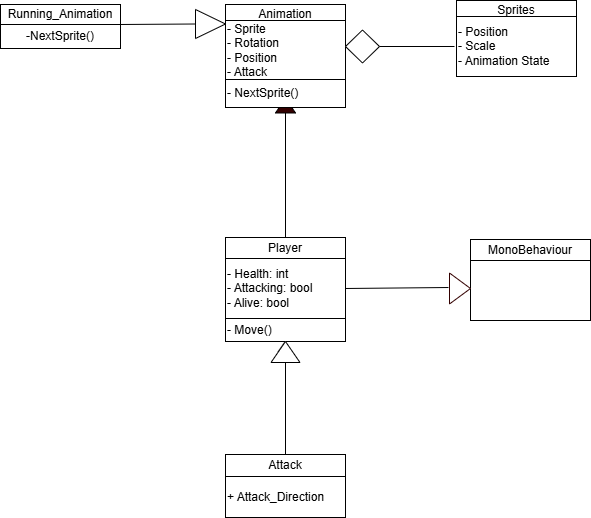

The diagram above was exported from draw.io. Its source (the exported page's mxGraphModel, read from the mxfile embedded in the PNG):
<mxGraphModel dx="1988" dy="1316" grid="0" gridSize="10" guides="1" tooltips="1" connect="1" arrows="1" fold="1" page="0" pageScale="1" pageWidth="850" pageHeight="1100" math="0" shadow="0">
  <root>
    <mxCell id="0" />
    <mxCell id="1" parent="0" />
    <mxCell id="eJeSL6vq86KR7d3NF9NJ-1" value="Player" style="rounded=0;whiteSpace=wrap;html=1;" parent="1" vertex="1">
      <mxGeometry x="188" y="172" width="120" height="21" as="geometry" />
    </mxCell>
    <mxCell id="eJeSL6vq86KR7d3NF9NJ-2" value="- Health: int&lt;div&gt;- Attacking: bool&lt;/div&gt;&lt;div&gt;- Alive: bool&lt;/div&gt;" style="rounded=0;whiteSpace=wrap;html=1;align=left;" parent="1" vertex="1">
      <mxGeometry x="188" y="193" width="120" height="60" as="geometry" />
    </mxCell>
    <mxCell id="eJeSL6vq86KR7d3NF9NJ-3" value="- Move()" style="rounded=0;whiteSpace=wrap;html=1;align=left;" parent="1" vertex="1">
      <mxGeometry x="188" y="253" width="120" height="23" as="geometry" />
    </mxCell>
    <mxCell id="eJeSL6vq86KR7d3NF9NJ-4" value="Attack" style="rounded=0;whiteSpace=wrap;html=1;" parent="1" vertex="1">
      <mxGeometry x="188" y="389" width="120" height="22" as="geometry" />
    </mxCell>
    <mxCell id="eJeSL6vq86KR7d3NF9NJ-5" value="+ Attack_Direction" style="rounded=0;whiteSpace=wrap;html=1;align=left;" parent="1" vertex="1">
      <mxGeometry x="188" y="411" width="120" height="41" as="geometry" />
    </mxCell>
    <mxCell id="eJeSL6vq86KR7d3NF9NJ-7" value="Animation" style="rounded=0;whiteSpace=wrap;html=1;" parent="1" vertex="1">
      <mxGeometry x="188" y="-61" width="120" height="20" as="geometry" />
    </mxCell>
    <mxCell id="eJeSL6vq86KR7d3NF9NJ-8" value="- Sprite&lt;div&gt;&lt;div&gt;- Rotation&lt;/div&gt;&lt;/div&gt;&lt;div&gt;- Position&lt;/div&gt;&lt;div&gt;- Attack&lt;/div&gt;" style="rounded=0;whiteSpace=wrap;html=1;align=left;" parent="1" vertex="1">
      <mxGeometry x="188" y="-45" width="120" height="59" as="geometry" />
    </mxCell>
    <mxCell id="eJeSL6vq86KR7d3NF9NJ-23" value="" style="endArrow=none;html=1;rounded=0;fontSize=12;startSize=8;endSize=8;curved=1;entryX=1;entryY=0.5;entryDx=0;entryDy=0;exitX=0.5;exitY=0;exitDx=0;exitDy=0;" parent="1" source="eJeSL6vq86KR7d3NF9NJ-1" target="eJeSL6vq86KR7d3NF9NJ-11" edge="1">
      <mxGeometry width="50" height="50" relative="1" as="geometry">
        <mxPoint x="248" y="172" as="sourcePoint" />
        <mxPoint x="248" y="34" as="targetPoint" />
      </mxGeometry>
    </mxCell>
    <mxCell id="eJeSL6vq86KR7d3NF9NJ-11" value="" style="triangle;whiteSpace=wrap;html=1;rotation=-90;fillColor=#330000;" parent="1" vertex="1">
      <mxGeometry x="240.5" y="30" width="15" height="20" as="geometry" />
    </mxCell>
    <mxCell id="Gmm1rvs84twSKi7SWrDY-1" value="" style="endArrow=none;html=1;rounded=0;exitX=0.5;exitY=0;exitDx=0;exitDy=0;entryX=0.5;entryY=1;entryDx=0;entryDy=0;" parent="1" source="Gmm1rvs84twSKi7SWrDY-2" target="eJeSL6vq86KR7d3NF9NJ-3" edge="1">
      <mxGeometry width="50" height="50" relative="1" as="geometry">
        <mxPoint x="138" y="314" as="sourcePoint" />
        <mxPoint x="188" y="264" as="targetPoint" />
      </mxGeometry>
    </mxCell>
    <mxCell id="Gmm1rvs84twSKi7SWrDY-3" value="" style="endArrow=none;html=1;rounded=0;exitX=0.5;exitY=0;exitDx=0;exitDy=0;entryX=1;entryY=0.5;entryDx=0;entryDy=0;" parent="1" source="eJeSL6vq86KR7d3NF9NJ-4" target="Gmm1rvs84twSKi7SWrDY-2" edge="1">
      <mxGeometry width="50" height="50" relative="1" as="geometry">
        <mxPoint x="248" y="389" as="sourcePoint" />
        <mxPoint x="248" y="276" as="targetPoint" />
      </mxGeometry>
    </mxCell>
    <mxCell id="Gmm1rvs84twSKi7SWrDY-2" value="" style="triangle;whiteSpace=wrap;html=1;rotation=-90;" parent="1" vertex="1">
      <mxGeometry x="237.5" y="272" width="21" height="29" as="geometry" />
    </mxCell>
    <mxCell id="glc60vM02TRJPgRIa0K7-2" value="Sprites" style="rounded=0;whiteSpace=wrap;html=1;" vertex="1" parent="1">
      <mxGeometry x="419" y="-65" width="120" height="20" as="geometry" />
    </mxCell>
    <mxCell id="glc60vM02TRJPgRIa0K7-3" value="- Position&lt;div&gt;- Scale&lt;/div&gt;&lt;div&gt;- Animation State&lt;/div&gt;" style="rounded=0;whiteSpace=wrap;html=1;align=left;" vertex="1" parent="1">
      <mxGeometry x="419" y="-49" width="120" height="60" as="geometry" />
    </mxCell>
    <mxCell id="glc60vM02TRJPgRIa0K7-5" value="MonoBehaviour" style="rounded=0;whiteSpace=wrap;html=1;" vertex="1" parent="1">
      <mxGeometry x="433" y="174" width="120" height="21" as="geometry" />
    </mxCell>
    <mxCell id="glc60vM02TRJPgRIa0K7-6" value="" style="rounded=0;whiteSpace=wrap;html=1;" vertex="1" parent="1">
      <mxGeometry x="433" y="195" width="120" height="60" as="geometry" />
    </mxCell>
    <mxCell id="glc60vM02TRJPgRIa0K7-8" value="" style="triangle;whiteSpace=wrap;html=1;strokeColor=#330000;" vertex="1" parent="1">
      <mxGeometry x="412" y="207.5" width="21" height="31" as="geometry" />
    </mxCell>
    <mxCell id="glc60vM02TRJPgRIa0K7-11" value="" style="endArrow=none;html=1;rounded=0;" edge="1" parent="1">
      <mxGeometry width="50" height="50" relative="1" as="geometry">
        <mxPoint x="417" y="-19" as="sourcePoint" />
        <mxPoint x="334" y="-19" as="targetPoint" />
      </mxGeometry>
    </mxCell>
    <mxCell id="glc60vM02TRJPgRIa0K7-17" value="" style="endArrow=none;html=1;rounded=0;exitX=1;exitY=0.5;exitDx=0;exitDy=0;" edge="1" parent="1" source="eJeSL6vq86KR7d3NF9NJ-2">
      <mxGeometry width="50" height="50" relative="1" as="geometry">
        <mxPoint x="361" y="272" as="sourcePoint" />
        <mxPoint x="411" y="222" as="targetPoint" />
      </mxGeometry>
    </mxCell>
    <mxCell id="glc60vM02TRJPgRIa0K7-18" value="" style="rhombus;whiteSpace=wrap;html=1;" vertex="1" parent="1">
      <mxGeometry x="308" y="-35.5" width="34" height="33" as="geometry" />
    </mxCell>
    <mxCell id="glc60vM02TRJPgRIa0K7-19" value="Running_Animation" style="rounded=0;whiteSpace=wrap;html=1;" vertex="1" parent="1">
      <mxGeometry x="-37" y="-61" width="120" height="20" as="geometry" />
    </mxCell>
    <mxCell id="glc60vM02TRJPgRIa0K7-21" value="- NextSprite()" style="rounded=0;whiteSpace=wrap;html=1;align=left;" vertex="1" parent="1">
      <mxGeometry x="188" y="14" width="120" height="28" as="geometry" />
    </mxCell>
    <mxCell id="glc60vM02TRJPgRIa0K7-22" value="-NextSprite()" style="rounded=0;whiteSpace=wrap;html=1;" vertex="1" parent="1">
      <mxGeometry x="-37" y="-41" width="120" height="24" as="geometry" />
    </mxCell>
    <mxCell id="glc60vM02TRJPgRIa0K7-23" value="" style="triangle;whiteSpace=wrap;html=1;" vertex="1" parent="1">
      <mxGeometry x="158" y="-56" width="30" height="29" as="geometry" />
    </mxCell>
    <mxCell id="glc60vM02TRJPgRIa0K7-24" value="" style="endArrow=none;html=1;rounded=0;exitX=1;exitY=0;exitDx=0;exitDy=0;entryX=0;entryY=0.5;entryDx=0;entryDy=0;" edge="1" parent="1" source="glc60vM02TRJPgRIa0K7-22" target="glc60vM02TRJPgRIa0K7-23">
      <mxGeometry width="50" height="50" relative="1" as="geometry">
        <mxPoint x="266" y="-16" as="sourcePoint" />
        <mxPoint x="316" y="-66" as="targetPoint" />
      </mxGeometry>
    </mxCell>
  </root>
</mxGraphModel>